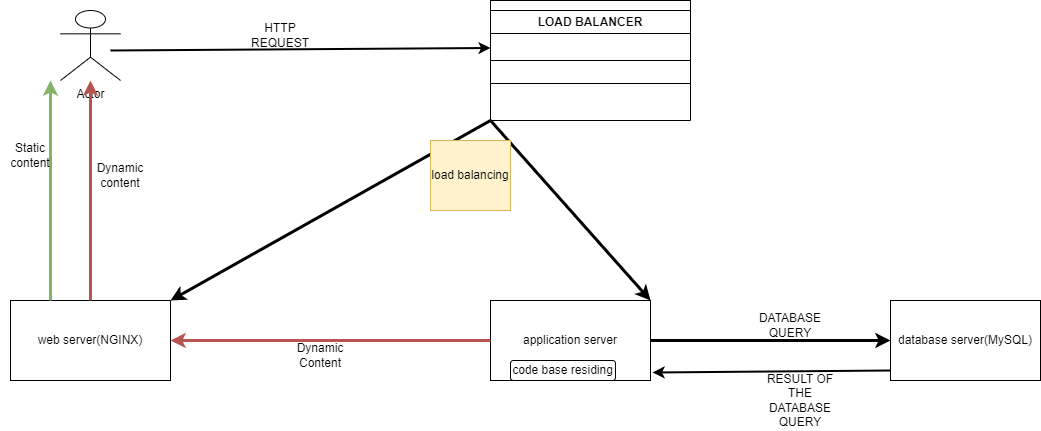

The diagram above was exported from draw.io. Its source (the exported page's mxGraphModel, read from the mxfile embedded in the PNG):
<mxGraphModel dx="880" dy="400" grid="1" gridSize="10" guides="1" tooltips="1" connect="1" arrows="1" fold="1" page="1" pageScale="1" pageWidth="3300" pageHeight="4681" math="0" shadow="0">
  <root>
    <mxCell id="0" />
    <mxCell id="1" parent="0" />
    <mxCell id="zjzxy72m5q2F71fYmqoI-3" value="application server" style="rounded=0;whiteSpace=wrap;html=1;" vertex="1" parent="1">
      <mxGeometry x="560" y="320" width="160" height="80" as="geometry" />
    </mxCell>
    <mxCell id="zjzxy72m5q2F71fYmqoI-4" value="database server(MySQL)" style="rounded=0;whiteSpace=wrap;html=1;" vertex="1" parent="1">
      <mxGeometry x="960" y="320" width="150" height="80" as="geometry" />
    </mxCell>
    <mxCell id="zjzxy72m5q2F71fYmqoI-5" value="web server(NGINX)" style="rounded=0;whiteSpace=wrap;html=1;" vertex="1" parent="1">
      <mxGeometry x="80" y="320" width="160" height="80" as="geometry" />
    </mxCell>
    <mxCell id="zjzxy72m5q2F71fYmqoI-6" value="" style="rounded=0;whiteSpace=wrap;html=1;" vertex="1" parent="1">
      <mxGeometry x="560" y="20" width="200" height="60" as="geometry" />
    </mxCell>
    <mxCell id="zjzxy72m5q2F71fYmqoI-7" value="" style="endArrow=none;html=1;rounded=0;exitX=0;exitY=0.25;exitDx=0;exitDy=0;entryX=1;entryY=0.25;entryDx=0;entryDy=0;" edge="1" parent="1" source="zjzxy72m5q2F71fYmqoI-6" target="zjzxy72m5q2F71fYmqoI-6">
      <mxGeometry width="50" height="50" relative="1" as="geometry">
        <mxPoint x="600" y="40" as="sourcePoint" />
        <mxPoint x="690" y="40" as="targetPoint" />
      </mxGeometry>
    </mxCell>
    <mxCell id="zjzxy72m5q2F71fYmqoI-8" value="LOAD BALANCER" style="swimlane;whiteSpace=wrap;html=1;startSize=23;" vertex="1" parent="1">
      <mxGeometry x="560" y="30" width="200" height="50" as="geometry" />
    </mxCell>
    <mxCell id="zjzxy72m5q2F71fYmqoI-9" value="" style="swimlane;whiteSpace=wrap;html=1;" vertex="1" parent="1">
      <mxGeometry x="560" y="80" width="200" height="60" as="geometry" />
    </mxCell>
    <mxCell id="zjzxy72m5q2F71fYmqoI-10" value="Actor" style="shape=umlActor;verticalLabelPosition=bottom;verticalAlign=top;html=1;outlineConnect=0;" vertex="1" parent="1">
      <mxGeometry x="130" y="30" width="60" height="70" as="geometry" />
    </mxCell>
    <mxCell id="zjzxy72m5q2F71fYmqoI-11" value="" style="endArrow=classic;html=1;rounded=0;entryX=0;entryY=0.75;entryDx=0;entryDy=0;strokeWidth=2;" edge="1" parent="1" target="zjzxy72m5q2F71fYmqoI-8">
      <mxGeometry width="50" height="50" relative="1" as="geometry">
        <mxPoint x="180" y="70" as="sourcePoint" />
        <mxPoint x="230" y="25" as="targetPoint" />
      </mxGeometry>
    </mxCell>
    <mxCell id="zjzxy72m5q2F71fYmqoI-12" value="" style="endArrow=classic;html=1;rounded=0;entryX=1;entryY=0;entryDx=0;entryDy=0;exitX=0;exitY=1;exitDx=0;exitDy=0;strokeWidth=3;" edge="1" parent="1" source="zjzxy72m5q2F71fYmqoI-9" target="zjzxy72m5q2F71fYmqoI-5">
      <mxGeometry width="50" height="50" relative="1" as="geometry">
        <mxPoint x="550" y="260" as="sourcePoint" />
        <mxPoint x="600" y="210" as="targetPoint" />
      </mxGeometry>
    </mxCell>
    <mxCell id="zjzxy72m5q2F71fYmqoI-13" value="" style="endArrow=classic;html=1;rounded=0;entryX=1;entryY=0;entryDx=0;entryDy=0;strokeWidth=3;" edge="1" parent="1" target="zjzxy72m5q2F71fYmqoI-3">
      <mxGeometry width="50" height="50" relative="1" as="geometry">
        <mxPoint x="560" y="140" as="sourcePoint" />
        <mxPoint x="600" y="210" as="targetPoint" />
      </mxGeometry>
    </mxCell>
    <mxCell id="zjzxy72m5q2F71fYmqoI-14" value="" style="endArrow=classic;html=1;rounded=0;entryX=0;entryY=0.5;entryDx=0;entryDy=0;strokeWidth=3;" edge="1" parent="1" target="zjzxy72m5q2F71fYmqoI-4">
      <mxGeometry width="50" height="50" relative="1" as="geometry">
        <mxPoint x="720" y="360" as="sourcePoint" />
        <mxPoint x="770" y="310" as="targetPoint" />
      </mxGeometry>
    </mxCell>
    <mxCell id="zjzxy72m5q2F71fYmqoI-15" value="HTTP REQUEST" style="text;html=1;strokeColor=none;fillColor=none;align=center;verticalAlign=middle;whiteSpace=wrap;rounded=0;" vertex="1" parent="1">
      <mxGeometry x="320" y="40" width="60" height="30" as="geometry" />
    </mxCell>
    <mxCell id="zjzxy72m5q2F71fYmqoI-16" value="DATABASE QUERY" style="text;html=1;strokeColor=none;fillColor=none;align=center;verticalAlign=middle;whiteSpace=wrap;rounded=0;" vertex="1" parent="1">
      <mxGeometry x="830" y="330" width="60" height="30" as="geometry" />
    </mxCell>
    <mxCell id="zjzxy72m5q2F71fYmqoI-17" value="" style="endArrow=classic;html=1;rounded=0;strokeWidth=2;entryX=1.013;entryY=0.9;entryDx=0;entryDy=0;entryPerimeter=0;" edge="1" parent="1" target="zjzxy72m5q2F71fYmqoI-3">
      <mxGeometry width="50" height="50" relative="1" as="geometry">
        <mxPoint x="960" y="390" as="sourcePoint" />
        <mxPoint x="1010" y="340" as="targetPoint" />
      </mxGeometry>
    </mxCell>
    <mxCell id="zjzxy72m5q2F71fYmqoI-18" value="RESULT OF THE DATABASE QUERY" style="text;html=1;strokeColor=none;fillColor=none;align=center;verticalAlign=middle;whiteSpace=wrap;rounded=0;" vertex="1" parent="1">
      <mxGeometry x="830" y="390" width="80" height="60" as="geometry" />
    </mxCell>
    <mxCell id="zjzxy72m5q2F71fYmqoI-19" value="load balancing" style="text;html=1;strokeColor=#d6b656;fillColor=#fff2cc;align=center;verticalAlign=middle;whiteSpace=wrap;rounded=0;" vertex="1" parent="1">
      <mxGeometry x="500" y="160" width="80" height="70" as="geometry" />
    </mxCell>
    <mxCell id="zjzxy72m5q2F71fYmqoI-20" value="" style="endArrow=classic;html=1;rounded=0;strokeWidth=3;entryX=1;entryY=0.5;entryDx=0;entryDy=0;exitX=0;exitY=0.5;exitDx=0;exitDy=0;fillColor=#f8cecc;strokeColor=#b85450;" edge="1" parent="1" source="zjzxy72m5q2F71fYmqoI-3" target="zjzxy72m5q2F71fYmqoI-5">
      <mxGeometry width="50" height="50" relative="1" as="geometry">
        <mxPoint x="440" y="385" as="sourcePoint" />
        <mxPoint x="490" y="335" as="targetPoint" />
      </mxGeometry>
    </mxCell>
    <mxCell id="zjzxy72m5q2F71fYmqoI-21" value="" style="endArrow=classic;html=1;rounded=0;strokeWidth=3;fillColor=#f8cecc;strokeColor=#b85450;" edge="1" parent="1" target="zjzxy72m5q2F71fYmqoI-10">
      <mxGeometry width="50" height="50" relative="1" as="geometry">
        <mxPoint x="160" y="320" as="sourcePoint" />
        <mxPoint x="210" y="270" as="targetPoint" />
      </mxGeometry>
    </mxCell>
    <mxCell id="zjzxy72m5q2F71fYmqoI-22" value="Dynamic Content" style="text;html=1;strokeColor=none;fillColor=none;align=center;verticalAlign=middle;whiteSpace=wrap;rounded=0;" vertex="1" parent="1">
      <mxGeometry x="360" y="360" width="60" height="30" as="geometry" />
    </mxCell>
    <mxCell id="zjzxy72m5q2F71fYmqoI-23" value="Dynamic content" style="text;html=1;strokeColor=none;fillColor=none;align=center;verticalAlign=middle;whiteSpace=wrap;rounded=0;" vertex="1" parent="1">
      <mxGeometry x="160" y="180" width="60" height="30" as="geometry" />
    </mxCell>
    <mxCell id="zjzxy72m5q2F71fYmqoI-24" value="" style="endArrow=classic;html=1;rounded=0;strokeWidth=3;fillColor=#d5e8d4;strokeColor=#82b366;" edge="1" parent="1">
      <mxGeometry width="50" height="50" relative="1" as="geometry">
        <mxPoint x="120" y="320" as="sourcePoint" />
        <mxPoint x="120" y="100" as="targetPoint" />
      </mxGeometry>
    </mxCell>
    <mxCell id="zjzxy72m5q2F71fYmqoI-26" value="Static content" style="text;html=1;strokeColor=none;fillColor=none;align=center;verticalAlign=middle;whiteSpace=wrap;rounded=0;" vertex="1" parent="1">
      <mxGeometry x="70" y="160" width="60" height="30" as="geometry" />
    </mxCell>
    <mxCell id="zjzxy72m5q2F71fYmqoI-27" value="code base residing" style="rounded=1;whiteSpace=wrap;html=1;" vertex="1" parent="1">
      <mxGeometry x="580" y="380" width="105" height="20" as="geometry" />
    </mxCell>
  </root>
</mxGraphModel>